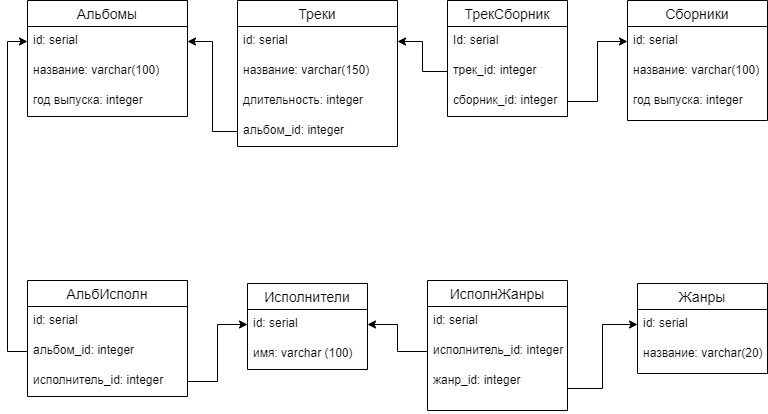

The diagram above was exported from draw.io. Its source (the exported page's mxGraphModel, read from the mxfile embedded in the PNG):
<mxGraphModel dx="1038" dy="575" grid="1" gridSize="10" guides="1" tooltips="1" connect="1" arrows="1" fold="1" page="1" pageScale="1" pageWidth="827" pageHeight="1169" math="0" shadow="0">
  <root>
    <mxCell id="0" />
    <mxCell id="1" parent="0" />
    <mxCell id="Q_0VO-t6t1MJcxHf3zPe-1" value="Альбомы" style="swimlane;fontStyle=0;childLayout=stackLayout;horizontal=1;startSize=26;horizontalStack=0;resizeParent=1;resizeParentMax=0;resizeLast=0;collapsible=1;marginBottom=0;align=center;fontSize=14;" vertex="1" parent="1">
      <mxGeometry x="60" y="40" width="160" height="116" as="geometry" />
    </mxCell>
    <mxCell id="Q_0VO-t6t1MJcxHf3zPe-2" value="id: serial" style="text;strokeColor=none;fillColor=none;spacingLeft=4;spacingRight=4;overflow=hidden;rotatable=0;points=[[0,0.5],[1,0.5]];portConstraint=eastwest;fontSize=12;" vertex="1" parent="Q_0VO-t6t1MJcxHf3zPe-1">
      <mxGeometry y="26" width="160" height="30" as="geometry" />
    </mxCell>
    <mxCell id="Q_0VO-t6t1MJcxHf3zPe-3" value="название: varchar(100)" style="text;strokeColor=none;fillColor=none;spacingLeft=4;spacingRight=4;overflow=hidden;rotatable=0;points=[[0,0.5],[1,0.5]];portConstraint=eastwest;fontSize=12;" vertex="1" parent="Q_0VO-t6t1MJcxHf3zPe-1">
      <mxGeometry y="56" width="160" height="30" as="geometry" />
    </mxCell>
    <mxCell id="Q_0VO-t6t1MJcxHf3zPe-4" value="год выпуска: integer" style="text;strokeColor=none;fillColor=none;spacingLeft=4;spacingRight=4;overflow=hidden;rotatable=0;points=[[0,0.5],[1,0.5]];portConstraint=eastwest;fontSize=12;" vertex="1" parent="Q_0VO-t6t1MJcxHf3zPe-1">
      <mxGeometry y="86" width="160" height="30" as="geometry" />
    </mxCell>
    <mxCell id="Q_0VO-t6t1MJcxHf3zPe-5" value="Треки" style="swimlane;fontStyle=0;childLayout=stackLayout;horizontal=1;startSize=26;horizontalStack=0;resizeParent=1;resizeParentMax=0;resizeLast=0;collapsible=1;marginBottom=0;align=center;fontSize=14;" vertex="1" parent="1">
      <mxGeometry x="270" y="40" width="160" height="146" as="geometry" />
    </mxCell>
    <mxCell id="Q_0VO-t6t1MJcxHf3zPe-6" value="id: serial" style="text;strokeColor=none;fillColor=none;spacingLeft=4;spacingRight=4;overflow=hidden;rotatable=0;points=[[0,0.5],[1,0.5]];portConstraint=eastwest;fontSize=12;fontStyle=0" vertex="1" parent="Q_0VO-t6t1MJcxHf3zPe-5">
      <mxGeometry y="26" width="160" height="30" as="geometry" />
    </mxCell>
    <mxCell id="Q_0VO-t6t1MJcxHf3zPe-7" value="название: varchar(150)" style="text;strokeColor=none;fillColor=none;spacingLeft=4;spacingRight=4;overflow=hidden;rotatable=0;points=[[0,0.5],[1,0.5]];portConstraint=eastwest;fontSize=12;" vertex="1" parent="Q_0VO-t6t1MJcxHf3zPe-5">
      <mxGeometry y="56" width="160" height="30" as="geometry" />
    </mxCell>
    <mxCell id="Q_0VO-t6t1MJcxHf3zPe-30" value="длительность: integer" style="text;strokeColor=none;fillColor=none;spacingLeft=4;spacingRight=4;overflow=hidden;rotatable=0;points=[[0,0.5],[1,0.5]];portConstraint=eastwest;fontSize=12;" vertex="1" parent="Q_0VO-t6t1MJcxHf3zPe-5">
      <mxGeometry y="86" width="160" height="30" as="geometry" />
    </mxCell>
    <mxCell id="Q_0VO-t6t1MJcxHf3zPe-8" value="альбом_id: integer" style="text;strokeColor=none;fillColor=none;spacingLeft=4;spacingRight=4;overflow=hidden;rotatable=0;points=[[0,0.5],[1,0.5]];portConstraint=eastwest;fontSize=12;" vertex="1" parent="Q_0VO-t6t1MJcxHf3zPe-5">
      <mxGeometry y="116" width="160" height="30" as="geometry" />
    </mxCell>
    <mxCell id="Q_0VO-t6t1MJcxHf3zPe-9" value="Сборники" style="swimlane;fontStyle=0;childLayout=stackLayout;horizontal=1;startSize=26;horizontalStack=0;resizeParent=1;resizeParentMax=0;resizeLast=0;collapsible=1;marginBottom=0;align=center;fontSize=14;" vertex="1" parent="1">
      <mxGeometry x="660" y="40" width="140" height="120" as="geometry" />
    </mxCell>
    <mxCell id="Q_0VO-t6t1MJcxHf3zPe-10" value="id: serial" style="text;strokeColor=none;fillColor=none;spacingLeft=4;spacingRight=4;overflow=hidden;rotatable=0;points=[[0,0.5],[1,0.5]];portConstraint=eastwest;fontSize=12;" vertex="1" parent="Q_0VO-t6t1MJcxHf3zPe-9">
      <mxGeometry y="26" width="140" height="30" as="geometry" />
    </mxCell>
    <mxCell id="Q_0VO-t6t1MJcxHf3zPe-11" value="название: varchar(100)" style="text;strokeColor=none;fillColor=none;spacingLeft=4;spacingRight=4;overflow=hidden;rotatable=0;points=[[0,0.5],[1,0.5]];portConstraint=eastwest;fontSize=12;" vertex="1" parent="Q_0VO-t6t1MJcxHf3zPe-9">
      <mxGeometry y="56" width="140" height="30" as="geometry" />
    </mxCell>
    <mxCell id="Q_0VO-t6t1MJcxHf3zPe-12" value="год выпуска: integer" style="text;strokeColor=none;fillColor=none;spacingLeft=4;spacingRight=4;overflow=hidden;rotatable=0;points=[[0,0.5],[1,0.5]];portConstraint=eastwest;fontSize=12;" vertex="1" parent="Q_0VO-t6t1MJcxHf3zPe-9">
      <mxGeometry y="86" width="140" height="34" as="geometry" />
    </mxCell>
    <mxCell id="Q_0VO-t6t1MJcxHf3zPe-13" value="АльбИсполн" style="swimlane;fontStyle=0;childLayout=stackLayout;horizontal=1;startSize=26;horizontalStack=0;resizeParent=1;resizeParentMax=0;resizeLast=0;collapsible=1;marginBottom=0;align=center;fontSize=14;" vertex="1" parent="1">
      <mxGeometry x="60" y="320" width="160" height="116" as="geometry" />
    </mxCell>
    <mxCell id="Q_0VO-t6t1MJcxHf3zPe-14" value="id: serial" style="text;strokeColor=none;fillColor=none;spacingLeft=4;spacingRight=4;overflow=hidden;rotatable=0;points=[[0,0.5],[1,0.5]];portConstraint=eastwest;fontSize=12;" vertex="1" parent="Q_0VO-t6t1MJcxHf3zPe-13">
      <mxGeometry y="26" width="160" height="30" as="geometry" />
    </mxCell>
    <mxCell id="Q_0VO-t6t1MJcxHf3zPe-35" value="альбом_id: integer" style="text;strokeColor=none;fillColor=none;spacingLeft=4;spacingRight=4;overflow=hidden;rotatable=0;points=[[0,0.5],[1,0.5]];portConstraint=eastwest;fontSize=12;" vertex="1" parent="Q_0VO-t6t1MJcxHf3zPe-13">
      <mxGeometry y="56" width="160" height="30" as="geometry" />
    </mxCell>
    <mxCell id="Q_0VO-t6t1MJcxHf3zPe-16" value="исполнитель_id: integer" style="text;strokeColor=none;fillColor=none;spacingLeft=4;spacingRight=4;overflow=hidden;rotatable=0;points=[[0,0.5],[1,0.5]];portConstraint=eastwest;fontSize=12;" vertex="1" parent="Q_0VO-t6t1MJcxHf3zPe-13">
      <mxGeometry y="86" width="160" height="30" as="geometry" />
    </mxCell>
    <mxCell id="Q_0VO-t6t1MJcxHf3zPe-17" value="Исполнители" style="swimlane;fontStyle=0;childLayout=stackLayout;horizontal=1;startSize=26;horizontalStack=0;resizeParent=1;resizeParentMax=0;resizeLast=0;collapsible=1;marginBottom=0;align=center;fontSize=14;" vertex="1" parent="1">
      <mxGeometry x="280" y="323" width="120" height="86" as="geometry" />
    </mxCell>
    <mxCell id="Q_0VO-t6t1MJcxHf3zPe-18" value="id: serial" style="text;strokeColor=none;fillColor=none;spacingLeft=4;spacingRight=4;overflow=hidden;rotatable=0;points=[[0,0.5],[1,0.5]];portConstraint=eastwest;fontSize=12;" vertex="1" parent="Q_0VO-t6t1MJcxHf3zPe-17">
      <mxGeometry y="26" width="120" height="30" as="geometry" />
    </mxCell>
    <mxCell id="Q_0VO-t6t1MJcxHf3zPe-19" value="имя: varchar (100)" style="text;strokeColor=none;fillColor=none;spacingLeft=4;spacingRight=4;overflow=hidden;rotatable=0;points=[[0,0.5],[1,0.5]];portConstraint=eastwest;fontSize=12;" vertex="1" parent="Q_0VO-t6t1MJcxHf3zPe-17">
      <mxGeometry y="56" width="120" height="30" as="geometry" />
    </mxCell>
    <mxCell id="Q_0VO-t6t1MJcxHf3zPe-21" value="ИсполнЖанры" style="swimlane;fontStyle=0;childLayout=stackLayout;horizontal=1;startSize=26;horizontalStack=0;resizeParent=1;resizeParentMax=0;resizeLast=0;collapsible=1;marginBottom=0;align=center;fontSize=14;" vertex="1" parent="1">
      <mxGeometry x="460" y="320" width="140" height="130" as="geometry" />
    </mxCell>
    <mxCell id="Q_0VO-t6t1MJcxHf3zPe-22" value="id: serial" style="text;strokeColor=none;fillColor=none;spacingLeft=4;spacingRight=4;overflow=hidden;rotatable=0;points=[[0,0.5],[1,0.5]];portConstraint=eastwest;fontSize=12;" vertex="1" parent="Q_0VO-t6t1MJcxHf3zPe-21">
      <mxGeometry y="26" width="140" height="30" as="geometry" />
    </mxCell>
    <mxCell id="Q_0VO-t6t1MJcxHf3zPe-23" value="исполнитель_id: integer" style="text;strokeColor=none;fillColor=none;spacingLeft=4;spacingRight=4;overflow=hidden;rotatable=0;points=[[0,0.5],[1,0.5]];portConstraint=eastwest;fontSize=12;" vertex="1" parent="Q_0VO-t6t1MJcxHf3zPe-21">
      <mxGeometry y="56" width="140" height="30" as="geometry" />
    </mxCell>
    <mxCell id="Q_0VO-t6t1MJcxHf3zPe-24" value="жанр_id: integer" style="text;strokeColor=none;fillColor=none;spacingLeft=4;spacingRight=4;overflow=hidden;rotatable=0;points=[[0,0.5],[1,0.5]];portConstraint=eastwest;fontSize=12;" vertex="1" parent="Q_0VO-t6t1MJcxHf3zPe-21">
      <mxGeometry y="86" width="140" height="44" as="geometry" />
    </mxCell>
    <mxCell id="Q_0VO-t6t1MJcxHf3zPe-25" value="Жанры" style="swimlane;fontStyle=0;childLayout=stackLayout;horizontal=1;startSize=26;horizontalStack=0;resizeParent=1;resizeParentMax=0;resizeLast=0;collapsible=1;marginBottom=0;align=center;fontSize=14;" vertex="1" parent="1">
      <mxGeometry x="670" y="323" width="130" height="90" as="geometry" />
    </mxCell>
    <mxCell id="Q_0VO-t6t1MJcxHf3zPe-26" value="id: serial" style="text;strokeColor=none;fillColor=none;spacingLeft=4;spacingRight=4;overflow=hidden;rotatable=0;points=[[0,0.5],[1,0.5]];portConstraint=eastwest;fontSize=12;" vertex="1" parent="Q_0VO-t6t1MJcxHf3zPe-25">
      <mxGeometry y="26" width="130" height="30" as="geometry" />
    </mxCell>
    <mxCell id="Q_0VO-t6t1MJcxHf3zPe-27" value="название: varchar(20)" style="text;strokeColor=none;fillColor=none;spacingLeft=4;spacingRight=4;overflow=hidden;rotatable=0;points=[[0,0.5],[1,0.5]];portConstraint=eastwest;fontSize=12;" vertex="1" parent="Q_0VO-t6t1MJcxHf3zPe-25">
      <mxGeometry y="56" width="130" height="34" as="geometry" />
    </mxCell>
    <mxCell id="Q_0VO-t6t1MJcxHf3zPe-33" style="edgeStyle=orthogonalEdgeStyle;rounded=0;orthogonalLoop=1;jettySize=auto;html=1;entryX=1;entryY=0.5;entryDx=0;entryDy=0;" edge="1" parent="1" source="Q_0VO-t6t1MJcxHf3zPe-8" target="Q_0VO-t6t1MJcxHf3zPe-2">
      <mxGeometry relative="1" as="geometry" />
    </mxCell>
    <mxCell id="Q_0VO-t6t1MJcxHf3zPe-34" style="edgeStyle=orthogonalEdgeStyle;rounded=0;orthogonalLoop=1;jettySize=auto;html=1;" edge="1" parent="1" source="Q_0VO-t6t1MJcxHf3zPe-31" target="Q_0VO-t6t1MJcxHf3zPe-40">
      <mxGeometry relative="1" as="geometry">
        <mxPoint x="430" y="201" as="targetPoint" />
      </mxGeometry>
    </mxCell>
    <mxCell id="Q_0VO-t6t1MJcxHf3zPe-36" style="edgeStyle=orthogonalEdgeStyle;rounded=0;orthogonalLoop=1;jettySize=auto;html=1;entryX=0;entryY=0.5;entryDx=0;entryDy=0;" edge="1" parent="1" source="Q_0VO-t6t1MJcxHf3zPe-35" target="Q_0VO-t6t1MJcxHf3zPe-2">
      <mxGeometry relative="1" as="geometry" />
    </mxCell>
    <mxCell id="Q_0VO-t6t1MJcxHf3zPe-37" value="" style="edgeStyle=orthogonalEdgeStyle;rounded=0;orthogonalLoop=1;jettySize=auto;html=1;entryX=0;entryY=0.5;entryDx=0;entryDy=0;" edge="1" parent="1" source="Q_0VO-t6t1MJcxHf3zPe-16" target="Q_0VO-t6t1MJcxHf3zPe-18">
      <mxGeometry relative="1" as="geometry" />
    </mxCell>
    <mxCell id="Q_0VO-t6t1MJcxHf3zPe-38" value="" style="edgeStyle=orthogonalEdgeStyle;rounded=0;orthogonalLoop=1;jettySize=auto;html=1;entryX=1;entryY=0.5;entryDx=0;entryDy=0;" edge="1" parent="1" source="Q_0VO-t6t1MJcxHf3zPe-23" target="Q_0VO-t6t1MJcxHf3zPe-18">
      <mxGeometry relative="1" as="geometry" />
    </mxCell>
    <mxCell id="Q_0VO-t6t1MJcxHf3zPe-39" value="" style="edgeStyle=orthogonalEdgeStyle;rounded=0;orthogonalLoop=1;jettySize=auto;html=1;entryX=0;entryY=0.5;entryDx=0;entryDy=0;" edge="1" parent="1" source="Q_0VO-t6t1MJcxHf3zPe-24" target="Q_0VO-t6t1MJcxHf3zPe-26">
      <mxGeometry relative="1" as="geometry" />
    </mxCell>
    <mxCell id="Q_0VO-t6t1MJcxHf3zPe-40" value="ТрекСборник" style="swimlane;fontStyle=0;childLayout=stackLayout;horizontal=1;startSize=26;horizontalStack=0;resizeParent=1;resizeParentMax=0;resizeLast=0;collapsible=1;marginBottom=0;align=center;fontSize=14;" vertex="1" parent="1">
      <mxGeometry x="480" y="40" width="120" height="116" as="geometry" />
    </mxCell>
    <mxCell id="Q_0VO-t6t1MJcxHf3zPe-41" value="Id: serial" style="text;strokeColor=none;fillColor=none;spacingLeft=4;spacingRight=4;overflow=hidden;rotatable=0;points=[[0,0.5],[1,0.5]];portConstraint=eastwest;fontSize=12;" vertex="1" parent="Q_0VO-t6t1MJcxHf3zPe-40">
      <mxGeometry y="26" width="120" height="30" as="geometry" />
    </mxCell>
    <mxCell id="Q_0VO-t6t1MJcxHf3zPe-42" value="трек_id: integer" style="text;strokeColor=none;fillColor=none;spacingLeft=4;spacingRight=4;overflow=hidden;rotatable=0;points=[[0,0.5],[1,0.5]];portConstraint=eastwest;fontSize=12;" vertex="1" parent="Q_0VO-t6t1MJcxHf3zPe-40">
      <mxGeometry y="56" width="120" height="30" as="geometry" />
    </mxCell>
    <mxCell id="Q_0VO-t6t1MJcxHf3zPe-43" value="сборник_id: integer" style="text;strokeColor=none;fillColor=none;spacingLeft=4;spacingRight=4;overflow=hidden;rotatable=0;points=[[0,0.5],[1,0.5]];portConstraint=eastwest;fontSize=12;" vertex="1" parent="Q_0VO-t6t1MJcxHf3zPe-40">
      <mxGeometry y="86" width="120" height="30" as="geometry" />
    </mxCell>
    <mxCell id="Q_0VO-t6t1MJcxHf3zPe-44" value="" style="edgeStyle=orthogonalEdgeStyle;rounded=0;orthogonalLoop=1;jettySize=auto;html=1;entryX=1;entryY=0.5;entryDx=0;entryDy=0;" edge="1" parent="1" source="Q_0VO-t6t1MJcxHf3zPe-42" target="Q_0VO-t6t1MJcxHf3zPe-6">
      <mxGeometry relative="1" as="geometry" />
    </mxCell>
    <mxCell id="Q_0VO-t6t1MJcxHf3zPe-45" value="" style="edgeStyle=orthogonalEdgeStyle;rounded=0;orthogonalLoop=1;jettySize=auto;html=1;entryX=0;entryY=0.5;entryDx=0;entryDy=0;" edge="1" parent="1" source="Q_0VO-t6t1MJcxHf3zPe-43" target="Q_0VO-t6t1MJcxHf3zPe-10">
      <mxGeometry relative="1" as="geometry" />
    </mxCell>
  </root>
</mxGraphModel>